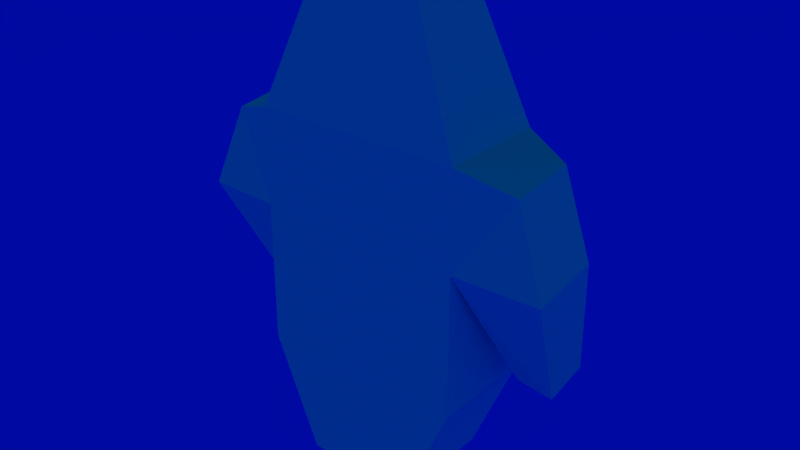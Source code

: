 # Source: FPC_Base_Mesh.blend  (saved by Blender 2.79.0; exported with 4.5.12 LTS)
import bpy
from mathutils import Matrix  # noqa: F401  (used for matrix-valued properties, if any)

bpy.ops.wm.read_factory_settings(use_empty=True)
scene = bpy.context.scene
scene.name = 'Main'

# ---- collections
col_collection_1 = bpy.data.collections.new('Collection 1'); scene.collection.children.link(col_collection_1)

# ---- world
world_world = bpy.data.worlds.new('World'); scene.world = world_world
world_world.use_nodes = True; world_world.node_tree.nodes.clear()
_N = world_world.node_tree.nodes; _L = world_world.node_tree.links
n0 = _N.new('ShaderNodeBackground'); n0.name = 'Background'; n0.location = (-81, -440)
n1 = _N.new('ShaderNodeOutputWorld'); n1.name = 'World Output'; n1.location = (219, -440)
n2 = _N.new('ShaderNodeTexSky'); n2.name = 'Sky Texture'; n2.location = (-389, -405)
n2.sky_type = 'HOSEK_WILKIE'
n2.sun_direction = (0.0, 0.0, 0.0)
n2.turbidity = 5.08
n2.ground_albedo = 0.3238
n2.sun_elevation = 1.571
_L.new(n0.outputs[0], n1.inputs[0])
_L.new(n2.outputs[0], n0.inputs[0])
n1.is_active_output = True
world_world.color = (0.05088, 0.05088, 0.05088)
world_world.use_sun_shadow = False
world_world.sun_shadow_jitter_overblur = 0.0
world_world.cycles.sampling_method = 'NONE'

# ---- meshes
me_plane = bpy.data.meshes.new('Plane')
me_plane.from_pydata([(0.3868, -0.2, 0.04323), (-0.2102, 0.2, -0.9), (0.3868, 0.2, 0.04323), (-0.2102, -0.2, -0.9), (0.3868, -0.2, -0.4885), (0.3868, 0.2, -0.4885), (-0.3868, 0.2, 0.4012), (-0.1868, 0.1351, 0.9), (0.3868, -0.2, 0.4012), (0.1868, -0.1351, 0.9), (-0.1868, -0.1351, 0.9), (-0.3868, -0.2, 0.4012), (0.1868, 0.1351, 0.9), (0.3868, 0.2, 0.4012), (-0.3868, 0.2, -0.4885), (-0.3868, -0.2, -0.4885), (0.2102, -0.2, -0.9), (-0.3868, 0.2, 0.04323), (-0.3868, -0.2, 0.04323), (0.2102, 0.2, -0.9), (-0.5771, 0.1136, 0.3595), (-0.5771, -0.1308, 0.3325), (-0.6911, 0.09712, 0.06526), (-0.6911, -0.1638, 0.02512), (-0.4718, 0.07976, -0.451), (-0.4718, 0.2563, -0.4137), (-0.6061, 0.08188, -0.4702), (-0.6061, 0.2542, -0.4317), (0.5771, 0.1136, 0.3595), (0.5771, -0.1308, 0.3325), (0.6911, 0.09712, 0.06526), (0.6911, -0.1638, 0.02512), (0.4718, 0.07976, -0.451), (0.4718, 0.2563, -0.4137), (0.6061, 0.08188, -0.4702), (0.6061, 0.2542, -0.4317)], [], [(3, 1, 19, 16), (11, 6, 20, 21), (0, 8, 11, 18), (6, 11, 10, 7), (19, 5, 4, 16), (2, 17, 6, 13), (1, 3, 15, 14), (8, 29, 28, 13), (14, 15, 18, 17), (5, 14, 17, 2), (16, 4, 15, 3), (19, 1, 14, 5), (6, 7, 12, 13), (7, 10, 9, 12), (5, 2, 0, 4), (10, 11, 8, 9), (13, 12, 9, 8), (22, 23, 21, 20), (6, 17, 22, 20), (18, 11, 21, 23), (22, 17, 25, 27), (25, 24, 26, 27), (18, 23, 26, 24), (23, 22, 27, 26), (17, 18, 24, 25), (30, 28, 29, 31), (13, 28, 30, 2), (0, 31, 29, 8), (30, 35, 33, 2), (33, 35, 34, 32), (0, 32, 34, 31), (31, 34, 35, 30), (2, 33, 32, 0), (4, 0, 18, 15)])
me_plane.use_remesh_preserve_volume = False
me_plane.use_remesh_preserve_attributes = False
me_plane.use_mirror_x = True
me_plane.update()

# ---- objects
ob_plane = bpy.data.objects.new('Plane', me_plane)

# ---- transforms, parenting, visibility, modifiers, constraints
ob_plane.location = (0.0, 0.0, 0.0)
ob_plane.lineart.crease_threshold = 0.0
ob_plane.use_mesh_mirror_x = True

# ---- collection membership
col_collection_1.objects.link(ob_plane)

# ---- scene / render settings (as saved in the file)
scene.frame_start = 1; scene.frame_end = 360; scene.frame_set(1)
scene.render.engine = 'CYCLES'
scene.render.image_settings.color_mode = 'RGB'
scene.render.image_settings.compression = 100
scene.render.resolution_percentage = 25
scene.render.fps = 30
scene.render.dither_intensity = 0.2
scene.render.border_min_x = 1.0
scene.render.border_min_y = 0.8489
scene.render.use_compositing = False
scene.render.use_sequencer = False
scene.cycles.feature_set = 'EXPERIMENTAL'
scene.cycles.use_denoising = False
scene.cycles.samples = 512
scene.cycles.sampling_pattern = 'TABULATED_SOBOL'
scene.cycles.light_sampling_threshold = 0.0
scene.cycles.use_adaptive_sampling = False
scene.cycles.use_light_tree = False
scene.cycles.blur_glossy = 0.2
scene.cycles.max_bounces = 4
scene.cycles.glossy_bounces = 3
scene.cycles.transmission_bounces = 4
scene.cycles.volume_bounces = 1
scene.cycles.volume_max_steps = 2
scene.cycles.seed = 13
scene.cycles.use_animated_seed = True
scene.cycles.sample_clamp_indirect = 4.0
scene.cycles.debug_bvh_type = 'STATIC_BVH'
scene.view_settings.view_transform = 'Filmic'
bpy.context.view_layer.update()

# ---- added for rendering (the .blend has no active camera): camera
cam_auto = bpy.data.cameras.new('AutoCamera')
cam_auto.lens = 50.0
cam_auto.sensor_width = 36.0
cam_auto.clip_end = 1000.0
ob_auto_camera = bpy.data.objects.new('AutoCamera', cam_auto)
scene.collection.objects.link(ob_auto_camera)
ob_auto_camera.location = (2.1418, -2.54199, 1.71344)
ob_auto_camera.rotation_euler = (1.09748, -7.21219e-08, 0.694738)
scene.camera = ob_auto_camera
bpy.context.view_layer.update()
